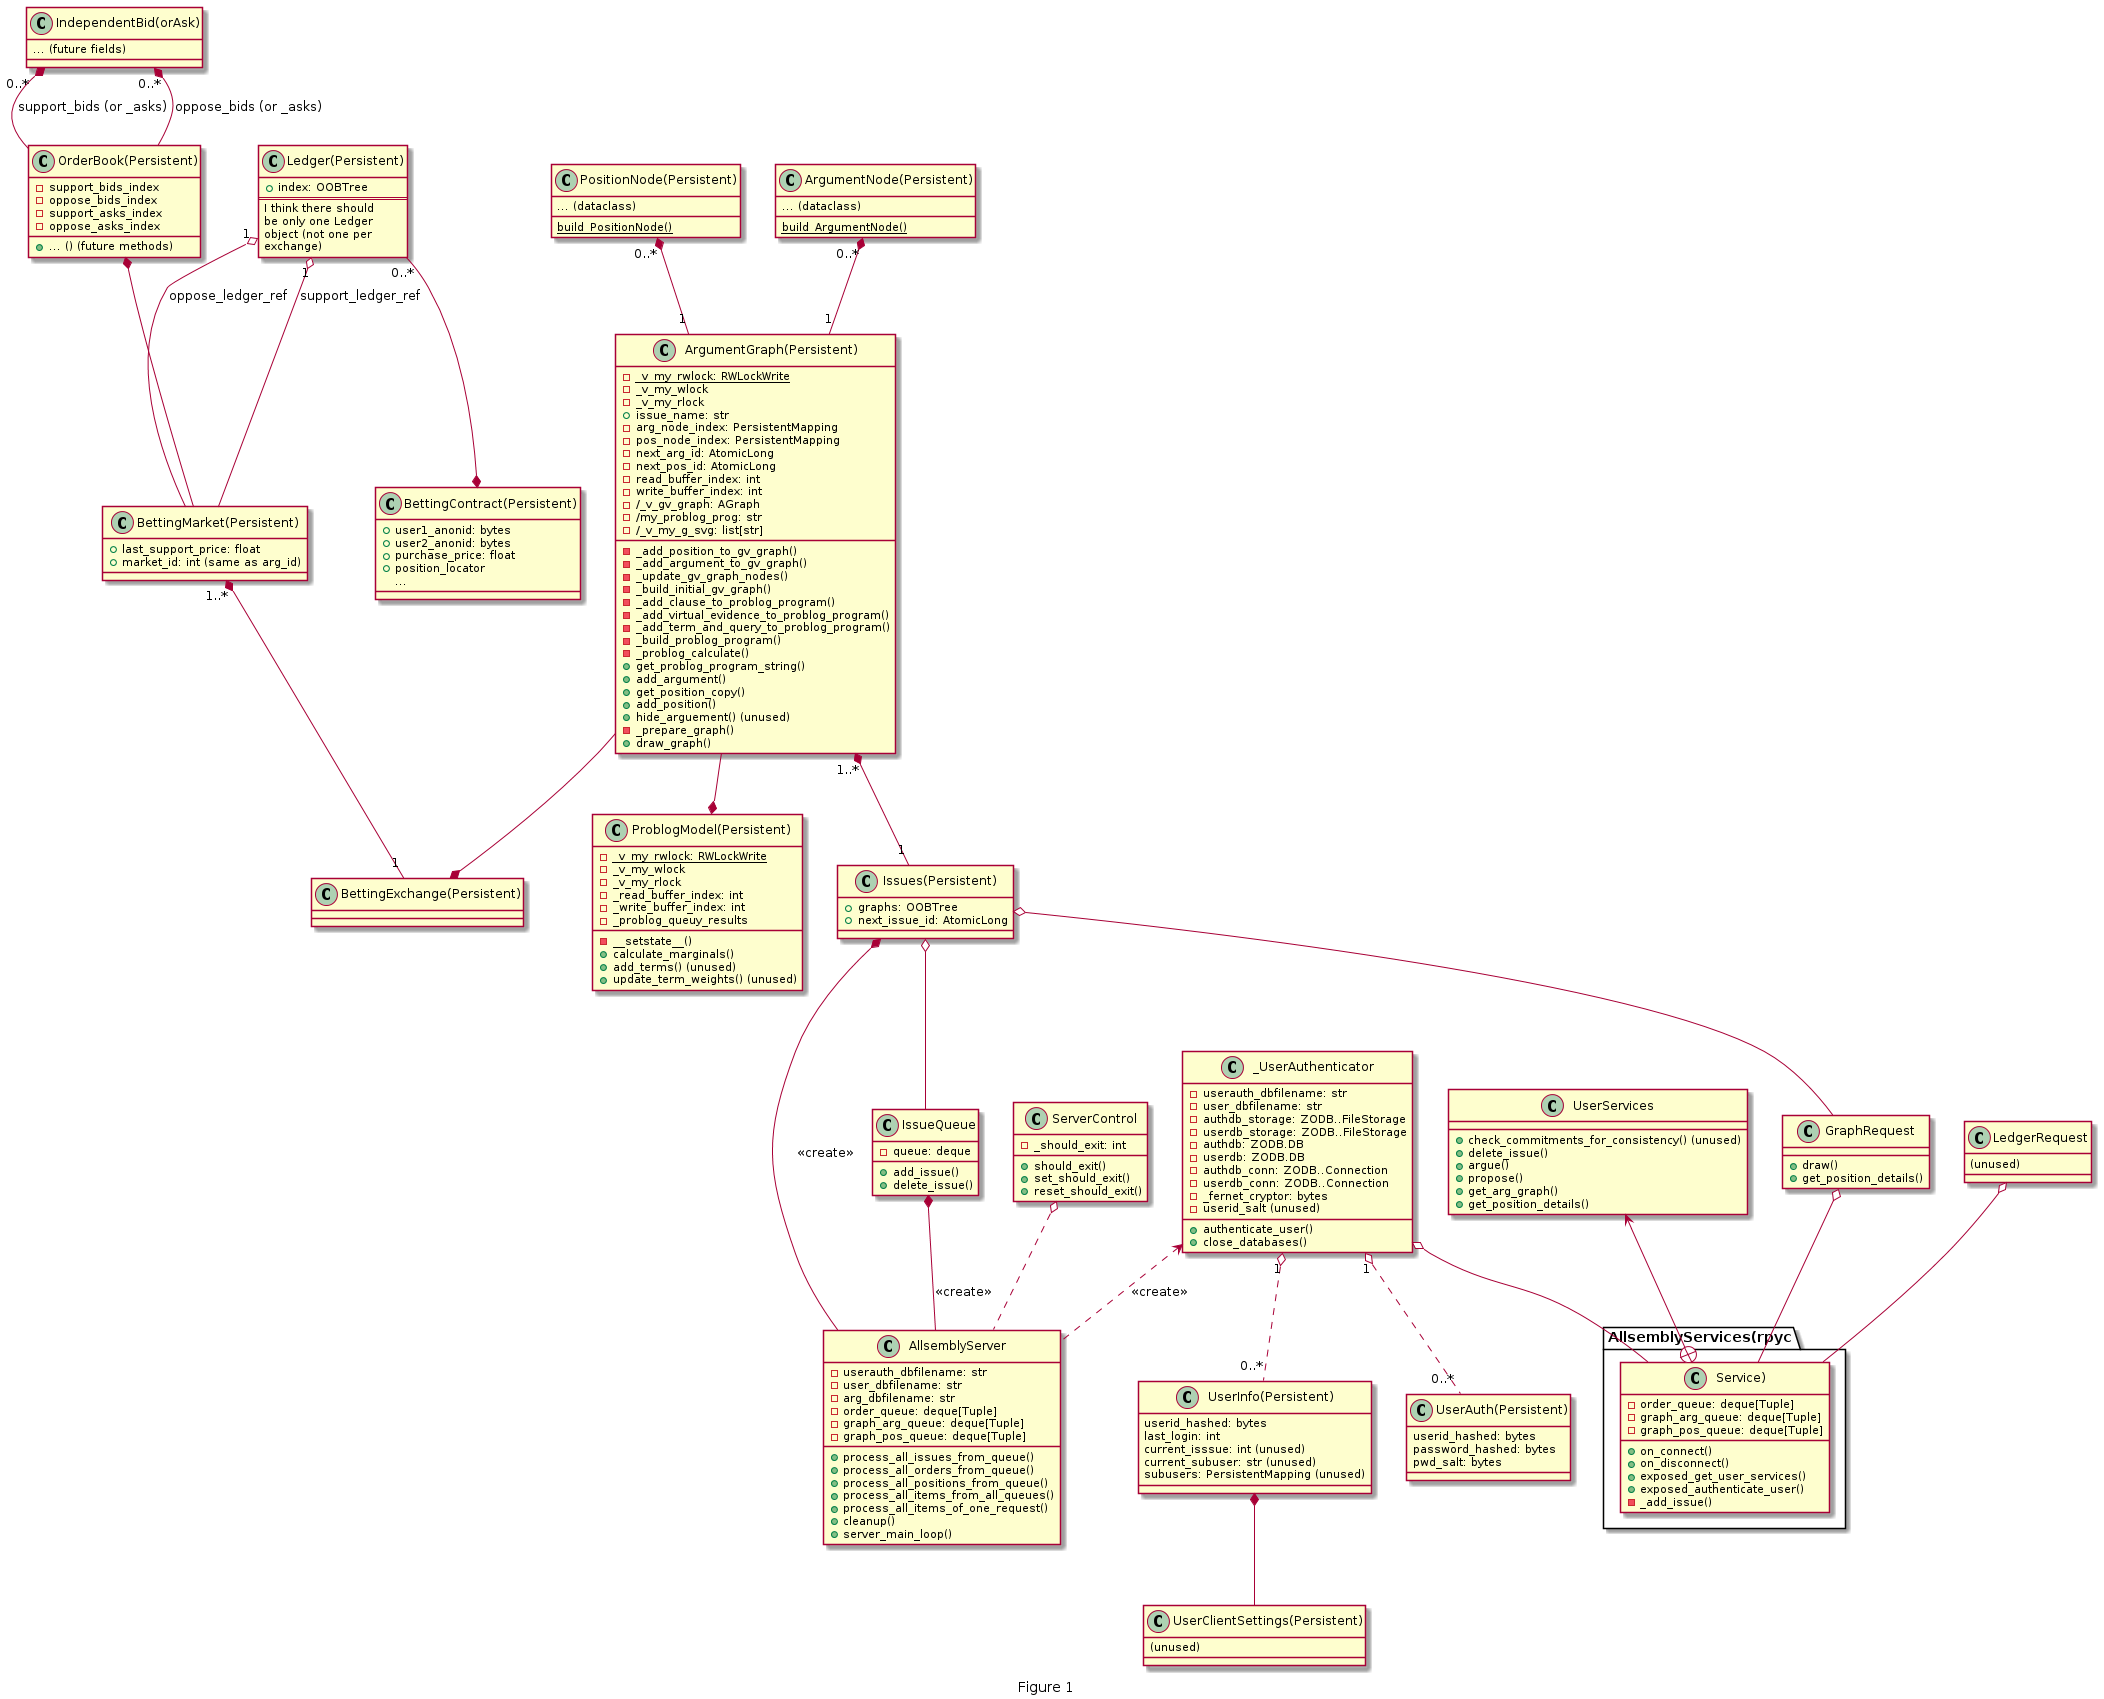

The diagram above was rendered by PlantUML. Its source (embedded in the PNG):
@startuml
page 1x2
caption Figure 1
class AllsemblyServer {
-userauth_dbfilename: str
-user_dbfilename: str
-arg_dbfilename: str
-order_queue: deque[Tuple]
-graph_arg_queue: deque[Tuple]
-graph_pos_queue: deque[Tuple]
+process_all_issues_from_queue()
+process_all_orders_from_queue()
+process_all_positions_from_queue()
+process_all_items_from_all_queues()
+process_all_items_of_one_request()
+cleanup()
+server_main_loop()
}

class ServerControl {
- _should_exit: int
+ should_exit()
+ set_should_exit()
+ reset_should_exit()
}

ServerControl o.. AllsemblyServer

class Issues(Persistent) {
+ graphs: OOBTree
+ next_issue_id: AtomicLong
}

"Issues(Persistent)" *-- AllsemblyServer: <<create>>

class IssueQueue {
- queue: deque
+ add_issue()
+ delete_issue()
}

IssueQueue *-- AllsemblyServer: <<create>>
"Issues(Persistent)" o-- IssueQueue

class _UserAuthenticator {
- userauth_dbfilename: str
- user_dbfilename: str
- authdb_storage: ZODB..FileStorage
- userdb_storage: ZODB..FileStorage
- authdb: ZODB.DB
- userdb: ZODB.DB
- authdb_conn: ZODB..Connection
- userdb_conn: ZODB..Connection
- _fernet_cryptor: bytes
- {field} userid_salt (unused)
+ authenticate_user()
+ close_databases()
}

_UserAuthenticator <.. AllsemblyServer: <<create>>

class ArgumentGraph(Persistent) {
- {static} _v_my_rwlock: RWLockWrite
- _v_my_wlock
- _v_my_rlock
+ issue_name: str
- arg_node_index: PersistentMapping
- pos_node_index: PersistentMapping
- next_arg_id: AtomicLong
- next_pos_id: AtomicLong
- read_buffer_index: int
- write_buffer_index: int
- /_v_gv_graph: AGraph
- /my_problog_prog: str
- /_v_my_g_svg: list[str]
- _add_position_to_gv_graph()
- _add_argument_to_gv_graph()
- _update_gv_graph_nodes()
- _build_initial_gv_graph()
- _add_clause_to_problog_program()
- _add_virtual_evidence_to_problog_program()
- _add_term_and_query_to_problog_program()
- _build_problog_program()
- _problog_calculate()
+ get_problog_program_string()
+ add_argument()
+ get_position_copy()
+ add_position()
+ hide_arguement() (unused)
- _prepare_graph()
+ draw_graph()
}

"ArgumentGraph(Persistent)" "1..*" *-- "1" "Issues(Persistent)"

class PositionNode(Persistent) {
{field} ... (dataclass)
{static} build_PositionNode()
}

class ArgumentNode(Persistent) {
{field} ... (dataclass)
{static} build_ArgumentNode()
}

"PositionNode(Persistent)" "0..*" *-- "1" "ArgumentGraph(Persistent)"
"ArgumentNode(Persistent)" "0..*" *-- "1" "ArgumentGraph(Persistent)"

class UserAuth(Persistent) {
userid_hashed: bytes
password_hashed: bytes
pwd_salt: bytes
}

class UserInfo(Persistent) {
userid_hashed: bytes
last_login: int
{field} current_isssue: int (unused)
{field} current_subuser: str (unused)
{field} subusers: PersistentMapping (unused)
}

class UserClientSettings(Persistent) {
{field} (unused)
}

_UserAuthenticator "1" o.. "0..*" "UserAuth(Persistent)"
_UserAuthenticator "1" o.. "0..*" "UserInfo(Persistent)"
"UserInfo(Persistent)" *-- "UserClientSettings(Persistent)"

class GraphRequest {
+ draw()
+ get_position_details()
}

"Issues(Persistent)" o-- GraphRequest

class LedgerRequest {
{field} (unused)
}

class "AllsemblyServices(rpyc.Service)" {
- order_queue: deque[Tuple]
- graph_arg_queue: deque[Tuple]
- graph_pos_queue: deque[Tuple]
+ on_connect()
+ on_disconnect()
+ exposed_get_user_services()
+ exposed_authenticate_user()
- _add_issue()
}

GraphRequest o-- "AllsemblyServices(rpyc.Service)"
LedgerRequest o-- "AllsemblyServices(rpyc.Service)"
_UserAuthenticator o-- "AllsemblyServices(rpyc.Service)"

class UserServices {
+ check_commitments_for_consistency() (unused)
+ delete_issue()
+ argue()
+ propose()
+ get_arg_graph()
+ get_position_details()
}

UserServices <--+ "AllsemblyServices(rpyc.Service)"

class ProblogModel(Persistent) {
- {static} _v_my_rwlock: RWLockWrite
- _v_my_wlock
- _v_my_rlock
- _read_buffer_index: int
- _write_buffer_index: int
- _problog_queuy_results
- __setstate__()
+ calculate_marginals()
+ add_terms() (unused)
+ update_term_weights() (unused)
}

"ArgumentGraph(Persistent)" --* "ProblogModel(Persistent)"

class BettingExchange(Persistent) {
}

class BettingMarket(Persistent) {
+ last_support_price: float
+ {field} market_id: int (same as arg_id)
}

"BettingMarket(Persistent)" "1..*" *-- "1" "BettingExchange(Persistent)"

class OrderBook(Persistent) {
- support_bids_index
- oppose_bids_index
- support_asks_index
- oppose_asks_index
+ ... () (future methods)
}

"OrderBook(Persistent)" *-- "BettingMarket(Persistent)"

class IndependentBid(orAsk) {
{field} ... (future fields)
}

"IndependentBid(orAsk)" "0..*" *-- "OrderBook(Persistent)": support_bids (or _asks)
"IndependentBid(orAsk)" "0..*" *-- "OrderBook(Persistent)": oppose_bids (or _asks)

class Ledger(Persistent) {
+ index: OOBTree
==
I think there should
be only one Ledger
object (not one per
exchange)
}

class BettingContract(Persistent) {
+ {field} user1_anonid: bytes
+ {field} user2_anonid: bytes
+ purchase_price: float
+ position_locator
...
}

"Ledger(Persistent)" "0..*" --* "BettingContract(Persistent)"
"Ledger(Persistent)" "1" o-- "BettingMarket(Persistent)": support_ledger_ref
"Ledger(Persistent)" "1" o-- "BettingMarket(Persistent)": oppose_ledger_ref

"ArgumentGraph(Persistent)" --* "BettingExchange(Persistent)"
@enduml